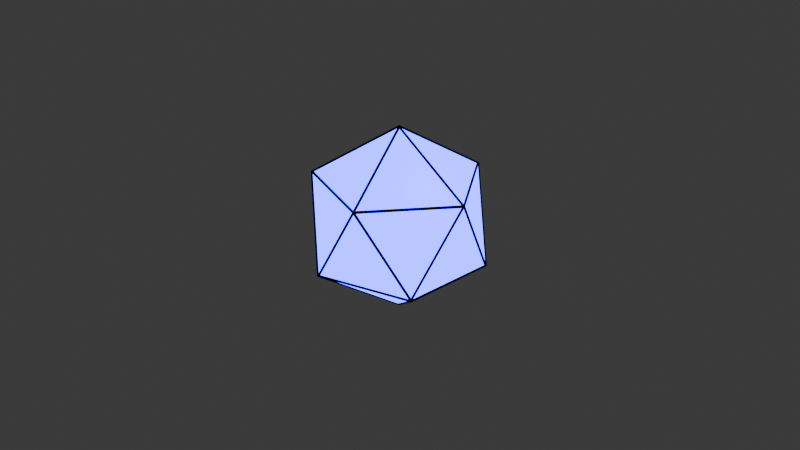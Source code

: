 # Source: geometric_wireframe_lantern.blend  (saved by Blender 5.2.44; exported with 4.5.12 LTS)
import bpy
from mathutils import Matrix  # noqa: F401  (used for matrix-valued properties, if any)

bpy.ops.wm.read_factory_settings(use_empty=True)
scene = bpy.context.scene
scene.name = 'Scene'

# ---- collections
col_collection = bpy.data.collections.new('Collection'); scene.collection.children.link(col_collection)

# ---- materials (node trees are filled in below, after node groups)
mat_material_001 = bpy.data.materials.new('Material.001')
mat_material_002 = bpy.data.materials.new('Material.002')

# ---- material node trees
mat_material_001.use_nodes = True; mat_material_001.node_tree.nodes.clear()
_N = mat_material_001.node_tree.nodes; _L = mat_material_001.node_tree.links
n0 = _N.new('ShaderNodeBsdfPrincipled'); n0.name = 'Principled BSDF'; n0.location = (-200, 100)
n0.inputs[0].default_value = (0.03869, 0.01116, 0.8, 1.0)
n0.inputs[10].default_value = 0.005
n0.inputs[27].default_value = (0.01827, 0.009166, 1.0, 1.0)
n0.inputs[28].default_value = 10.0
n1 = _N.new('ShaderNodeOutputMaterial'); n1.name = 'Material Output'; n1.location = (200, 100)
_L.new(n0.outputs[0], n1.inputs[0])
n1.is_active_output = True
mat_material_002.use_nodes = True; mat_material_002.node_tree.nodes.clear()
_N = mat_material_002.node_tree.nodes; _L = mat_material_002.node_tree.links
n0 = _N.new('ShaderNodeBsdfPrincipled'); n0.name = 'Principled BSDF'; n0.location = (-200, 100)
n0.inputs[0].default_value = (0.002333, 0.002333, 0.002333, 1.0)
n0.inputs[1].default_value = 1.0
n0.inputs[2].default_value = 0.4
n0.inputs[10].default_value = 0.005
n1 = _N.new('ShaderNodeOutputMaterial'); n1.name = 'Material Output'; n1.location = (200, 100)
_L.new(n0.outputs[0], n1.inputs[0])
n1.is_active_output = True

# ---- world
world_world = bpy.data.worlds.new('World'); scene.world = world_world
world_world.use_nodes = True; world_world.node_tree.nodes.clear()
_N = world_world.node_tree.nodes; _L = world_world.node_tree.links
n0 = _N.new('ShaderNodeOutputWorld'); n0.name = 'World Output'; n0.location = (200, 100)
n1 = _N.new('ShaderNodeBackground'); n1.name = 'Background'; n1.location = (-200, 100)
n1.inputs[0].default_value = (0.05088, 0.05088, 0.05088, 1.0)
_L.new(n1.outputs[0], n0.inputs[0])
n0.is_active_output = True
world_world.color = (0.05088, 0.05088, 0.05088)
world_world.sun_shadow_jitter_overblur = 0.0

# ---- cameras
cam_camera = bpy.data.cameras.new('Camera')
cam_camera.clip_end = 100.0
cam_camera.ortho_scale = 7.314

# ---- lights
light_light = bpy.data.lights.new('Light', 'POINT')
light_light.energy = 1000.0
light_light.shadow_soft_size = 0.1

# ---- meshes
me_icosphere = bpy.data.meshes.new('Icosphere')
me_icosphere.from_pydata([(0.0, 0.0, -1.0), (0.7236, -0.5257, -0.4472), (-0.2764, -0.8506, -0.4472), (-0.8944, 0.0, -0.4472), (-0.2764, 0.8506, -0.4472), (0.7236, 0.5257, -0.4472), (0.2764, -0.8506, 0.4472), (-0.7236, -0.5257, 0.4472), (-0.7236, 0.5257, 0.4472), (0.2764, 0.8506, 0.4472), (0.8944, 0.0, 0.4472), (0.0, 0.0, 1.0), (-1.316e-08, 0.0, -0.985), (1.316e-08, 0.0, -1.015), (0.7127, -0.5178, -0.4405), (0.7345, -0.5336, -0.4539), (-0.2722, -0.8379, -0.4405), (-0.2805, -0.8634, -0.4539), (-0.881, 0.0, -0.4405), (-0.9078, 0.0, -0.4539), (-0.2722, 0.8379, -0.4405), (-0.2805, 0.8634, -0.4539), (0.7127, 0.5178, -0.4405), (0.7345, 0.5336, -0.4539), (0.2722, -0.8379, 0.4405), (0.2805, -0.8634, 0.4539), (-0.7127, -0.5178, 0.4405), (-0.7345, -0.5336, 0.4539), (-0.7127, 0.5178, 0.4405), (-0.7345, 0.5336, 0.4539), (0.2722, 0.8379, 0.4405), (0.2805, 0.8634, 0.4539), (0.881, 0.0, 0.4405), (0.9078, 0.0, 0.4539), (1.311e-08, -2.149e-10, 0.985), (-1.311e-08, 2.149e-10, 1.015), (0.007367, -0.02267, -0.9818), (0.6952, -0.5224, -0.4563), (-0.2554, -0.8313, -0.4563), (0.7117, -0.4997, -0.4563), (0.02384, 0.0, -0.9818), (0.7117, 0.4997, -0.4563), (-0.01929, -0.01401, -0.9818), (-0.282, -0.8226, -0.4563), (-0.8695, -0.01401, -0.4563), (-0.01929, 0.01401, -0.9818), (-0.8695, 0.01401, -0.4563), (-0.282, 0.8226, -0.4563), (0.007367, 0.02267, -0.9818), (-0.2554, 0.8313, -0.4563), (0.6952, 0.5224, -0.4563), (0.7264, -0.4997, -0.4325), (0.7264, 0.4997, -0.4325), (0.8888, 0.0, 0.4177), (-0.2508, -0.8453, -0.4325), (0.6998, -0.5364, -0.4325), (0.2746, -0.8453, 0.4177), (-0.8814, -0.02267, -0.4325), (-0.2939, -0.8313, -0.4325), (-0.719, -0.5224, 0.4177), (-0.2939, 0.8313, -0.4325), (-0.8814, 0.02267, -0.4325), (-0.719, 0.5224, 0.4177), (0.6998, 0.5364, -0.4325), (-0.2508, 0.8453, -0.4325), (0.2746, 0.8453, 0.4177), (0.719, -0.5224, -0.4177), (0.8814, -0.02267, 0.4325), (0.2939, -0.8313, 0.4325), (-0.2746, -0.8453, -0.4177), (0.2508, -0.8453, 0.4325), (-0.6998, -0.5364, 0.4325), (-0.8888, 0.0, -0.4177), (-0.7264, -0.4997, 0.4325), (-0.7264, 0.4997, 0.4325), (-0.2746, 0.8453, -0.4177), (-0.6998, 0.5364, 0.4325), (0.2508, 0.8453, 0.4325), (0.719, 0.5224, -0.4177), (0.2939, 0.8313, 0.4325), (0.8814, 0.02267, 0.4325), (0.282, -0.8226, 0.4563), (0.8695, -0.01401, 0.4563), (0.01929, -0.01401, 0.9818), (-0.6952, -0.5224, 0.4563), (0.2554, -0.8313, 0.4563), (-0.007367, -0.02267, 0.9818), (-0.7117, 0.4997, 0.4563), (-0.7117, -0.4997, 0.4563), (-0.02384, 0.0, 0.9818), (0.2554, 0.8313, 0.4563), (-0.6952, 0.5224, 0.4563), (-0.007367, 0.02267, 0.9818), (0.8695, 0.01401, 0.4563), (0.282, 0.8226, 0.4563), (0.01929, 0.01401, 0.9818)], [], [(0, 1, 2), (1, 0, 5), (0, 2, 3), (0, 3, 4), (0, 4, 5), (1, 5, 10), (2, 1, 6), (3, 2, 7), (4, 3, 8), (5, 4, 9), (1, 10, 6), (2, 6, 7), (3, 7, 8), (4, 8, 9), (5, 9, 10), (6, 10, 11), (7, 6, 11), (8, 7, 11), (9, 8, 11), (10, 9, 11), (36, 37, 14, 12), (37, 36, 13, 15), (37, 38, 16, 14), (38, 37, 15, 17), (38, 36, 12, 16), (36, 38, 17, 13), (39, 40, 12, 14), (40, 39, 15, 13), (40, 41, 22, 12), (41, 40, 13, 23), (41, 39, 14, 22), (39, 41, 23, 15), (42, 43, 16, 12), (43, 42, 13, 17), (43, 44, 18, 16), (44, 43, 17, 19), (44, 42, 12, 18), (42, 44, 19, 13), (45, 46, 18, 12), (46, 45, 13, 19), (46, 47, 20, 18), (47, 46, 19, 21), (47, 45, 12, 20), (45, 47, 21, 13), (48, 49, 20, 12), (49, 48, 13, 21), (49, 50, 22, 20), (50, 49, 21, 23), (50, 48, 12, 22), (48, 50, 23, 13), (51, 52, 22, 14), (52, 51, 15, 23), (52, 53, 32, 22), (53, 52, 23, 33), (53, 51, 14, 32), (51, 53, 33, 15), (54, 55, 14, 16), (55, 54, 17, 15), (55, 56, 24, 14), (56, 55, 15, 25), (56, 54, 16, 24), (54, 56, 25, 17), (57, 58, 16, 18), (58, 57, 19, 17), (58, 59, 26, 16), (59, 58, 17, 27), (59, 57, 18, 26), (57, 59, 27, 19), (60, 61, 18, 20), (61, 60, 21, 19), (61, 62, 28, 18), (62, 61, 19, 29), (62, 60, 20, 28), (60, 62, 29, 21), (63, 64, 20, 22), (64, 63, 23, 21), (64, 65, 30, 20), (65, 64, 21, 31), (65, 63, 22, 30), (63, 65, 31, 23), (66, 67, 32, 14), (67, 66, 15, 33), (67, 68, 24, 32), (68, 67, 33, 25), (68, 66, 14, 24), (66, 68, 25, 15), (69, 70, 24, 16), (70, 69, 17, 25), (70, 71, 26, 24), (71, 70, 25, 27), (71, 69, 16, 26), (69, 71, 27, 17), (72, 73, 26, 18), (73, 72, 19, 27), (73, 74, 28, 26), (74, 73, 27, 29), (74, 72, 18, 28), (72, 74, 29, 19), (75, 76, 28, 20), (76, 75, 21, 29), (76, 77, 30, 28), (77, 76, 29, 31), (77, 75, 20, 30), (75, 77, 31, 21), (78, 79, 30, 22), (79, 78, 23, 31), (79, 80, 32, 30), (80, 79, 31, 33), (80, 78, 22, 32), (78, 80, 33, 23), (81, 82, 32, 24), (82, 81, 25, 33), (82, 83, 34, 32), (83, 82, 33, 35), (83, 81, 24, 34), (81, 83, 35, 25), (84, 85, 24, 26), (85, 84, 27, 25), (85, 86, 34, 24), (86, 85, 25, 35), (86, 84, 26, 34), (84, 86, 35, 27), (87, 88, 26, 28), (88, 87, 29, 27), (88, 89, 34, 26), (89, 88, 27, 35), (89, 87, 28, 34), (87, 89, 35, 29), (90, 91, 28, 30), (91, 90, 31, 29), (91, 92, 34, 28), (92, 91, 29, 35), (92, 90, 30, 34), (90, 92, 35, 31), (93, 94, 30, 32), (94, 93, 33, 31), (94, 95, 34, 30), (95, 94, 31, 35), (95, 93, 32, 34), (93, 95, 35, 33)])
me_icosphere.polygons.foreach_set('use_smooth', [True] * 140)
me_icosphere.polygons.foreach_set('material_index', [0, 0, 0, 0, 0, 0, 0, 0, 0, 0, 0, 0, 0, 0, 0, 0, 0, 0, 0, 0, 0, 1, 0, 1, 0, 1, 0, 1, 0, 1, 0, 1, 0, 1, 0, 1, 0, 1, 0, 1, 0, 1, 0, 1, 0, 1, 0, 1, 0, 1, 0, 1, 0, 1, 0, 1, 0, 1, 0, 1, 0, 1, 0, 1, 0, 1, 0, 1, 0, 1, 0, 1, 0, 1, 0, 1, 0, 1, 0, 1, 0, 1, 0, 1, 0, 1, 0, 1, 0, 1, 0, 1, 0, 1, 0, 1, 0, 1, 0, 1, 0, 1, 0, 1, 0, 1, 0, 1, 0, 1, 0, 1, 0, 1, 0, 1, 0, 1, 0, 1, 0, 1, 0, 1, 0, 1, 0, 1, 0, 1, 0, 1, 0, 1, 0, 1, 0, 1, 0, 1])
_uv = me_icosphere.uv_layers.new(name='UVMap')
_uv.uv.foreach_set('vector', [0.1818, 0.0, 0.2727, 0.1575, 0.09091, 0.1575, 0.2727, 0.1575, 0.3636, 0.0, 0.4545, 0.1575, 0.9091, 0.0, 1.0, 0.1575, 0.8182, 0.1575, 0.7273, 0.0, 0.8182, 0.1575, 0.6364, 0.1575, 0.5455, 0.0, 0.6364, 0.1575, 0.4545, 0.1575, 0.2727, 0.1575, 0.4545, 0.1575, 0.3636, 0.3149, 0.09091, 0.1575, 0.2727, 0.1575, 0.1818, 0.3149, 0.8182, 0.1575, 1.0, 0.1575, 0.9091, 0.3149, 0.6364, 0.1575, 0.8182, 0.1575, 0.7273, 0.3149, 0.4545, 0.1575, 0.6364, 0.1575, 0.5455, 0.3149, 0.2727, 0.1575, 0.3636, 0.3149, 0.1818, 0.3149, 0.09091, 0.1575, 0.1818, 0.3149, 0.0, 0.3149, 0.8182, 0.1575, 0.9091, 0.3149, 0.7273, 0.3149, 0.6364, 0.1575, 0.7273, 0.3149, 0.5455, 0.3149, 0.4545, 0.1575, 0.5455, 0.3149, 0.3636, 0.3149, 0.1818, 0.3149, 0.3636, 0.3149, 0.2727, 0.4724, 0.0, 0.3149, 0.1818, 0.3149, 0.09091, 0.4724, 0.7273, 0.3149, 0.9091, 0.3149, 0.8182, 0.4724, 0.5455, 0.3149, 0.7273, 0.3149, 0.6364, 0.4724, 0.3636, 0.3149, 0.5455, 0.3149, 0.4545, 0.4724, 0.1818, 0.0, 0.2727, 0.1575, 0.2727, 0.1575, 0.1818, 0.0, 0.2727, 0.1575, 0.1818, 0.0, 0.1818, 0.0, 0.2727, 0.1575, 0.2727, 0.1575, 0.09091, 0.1575, 0.09091, 0.1575, 0.2727, 0.1575, 0.09091, 0.1575, 0.2727, 0.1575, 0.2727, 0.1575, 0.09091, 0.1575, 0.09091, 0.1575, 0.1818, 0.0, 0.1818, 0.0, 0.09091, 0.1575, 0.1818, 0.0, 0.09091, 0.1575, 0.09091, 0.1575, 0.1818, 0.0, 0.2727, 0.1575, 0.3636, 0.0, 0.3636, 0.0, 0.2727, 0.1575, 0.3636, 0.0, 0.2727, 0.1575, 0.2727, 0.1575, 0.3636, 0.0, 0.3636, 0.0, 0.4545, 0.1575, 0.4545, 0.1575, 0.3636, 0.0, 0.4545, 0.1575, 0.3636, 0.0, 0.3636, 0.0, 0.4545, 0.1575, 0.4545, 0.1575, 0.2727, 0.1575, 0.2727, 0.1575, 0.4545, 0.1575, 0.2727, 0.1575, 0.4545, 0.1575, 0.4545, 0.1575, 0.2727, 0.1575, 0.9091, 0.0, 1.0, 0.1575, 1.0, 0.1575, 0.9091, 0.0, 1.0, 0.1575, 0.9091, 0.0, 0.9091, 0.0, 1.0, 0.1575, 1.0, 0.1575, 0.8182, 0.1575, 0.8182, 0.1575, 1.0, 0.1575, 0.8182, 0.1575, 1.0, 0.1575, 1.0, 0.1575, 0.8182, 0.1575, 0.8182, 0.1575, 0.9091, 0.0, 0.9091, 0.0, 0.8182, 0.1575, 0.9091, 0.0, 0.8182, 0.1575, 0.8182, 0.1575, 0.9091, 0.0, 0.7273, 0.0, 0.8182, 0.1575, 0.8182, 0.1575, 0.7273, 0.0, 0.8182, 0.1575, 0.7273, 0.0, 0.7273, 0.0, 0.8182, 0.1575, 0.8182, 0.1575, 0.6364, 0.1575, 0.6364, 0.1575, 0.8182, 0.1575, 0.6364, 0.1575, 0.8182, 0.1575, 0.8182, 0.1575, 0.6364, 0.1575, 0.6364, 0.1575, 0.7273, 0.0, 0.7273, 0.0, 0.6364, 0.1575, 0.7273, 0.0, 0.6364, 0.1575, 0.6364, 0.1575, 0.7273, 0.0, 0.5455, 0.0, 0.6364, 0.1575, 0.6364, 0.1575, 0.5455, 0.0, 0.6364, 0.1575, 0.5455, 0.0, 0.5455, 0.0, 0.6364, 0.1575, 0.6364, 0.1575, 0.4545, 0.1575, 0.4545, 0.1575, 0.6364, 0.1575, 0.4545, 0.1575, 0.6364, 0.1575, 0.6364, 0.1575, 0.4545, 0.1575, 0.4545, 0.1575, 0.5455, 0.0, 0.5455, 0.0, 0.4545, 0.1575, 0.5455, 0.0, 0.4545, 0.1575, 0.4545, 0.1575, 0.5455, 0.0, 0.2727, 0.1575, 0.4545, 0.1575, 0.4545, 0.1575, 0.2727, 0.1575, 0.4545, 0.1575, 0.2727, 0.1575, 0.2727, 0.1575, 0.4545, 0.1575, 0.4545, 0.1575, 0.3636, 0.3149, 0.3636, 0.3149, 0.4545, 0.1575, 0.3636, 0.3149, 0.4545, 0.1575, 0.4545, 0.1575, 0.3636, 0.3149, 0.3636, 0.3149, 0.2727, 0.1575, 0.2727, 0.1575, 0.3636, 0.3149, 0.2727, 0.1575, 0.3636, 0.3149, 0.3636, 0.3149, 0.2727, 0.1575, 0.09091, 0.1575, 0.2727, 0.1575, 0.2727, 0.1575, 0.09091, 0.1575, 0.2727, 0.1575, 0.09091, 0.1575, 0.09091, 0.1575, 0.2727, 0.1575, 0.2727, 0.1575, 0.1818, 0.3149, 0.1818, 0.3149, 0.2727, 0.1575, 0.1818, 0.3149, 0.2727, 0.1575, 0.2727, 0.1575, 0.1818, 0.3149, 0.1818, 0.3149, 0.09091, 0.1575, 0.09091, 0.1575, 0.1818, 0.3149, 0.09091, 0.1575, 0.1818, 0.3149, 0.1818, 0.3149, 0.09091, 0.1575, 0.8182, 0.1575, 1.0, 0.1575, 1.0, 0.1575, 0.8182, 0.1575, 1.0, 0.1575, 0.8182, 0.1575, 0.8182, 0.1575, 1.0, 0.1575, 1.0, 0.1575, 0.9091, 0.3149, 0.9091, 0.3149, 1.0, 0.1575, 0.9091, 0.3149, 1.0, 0.1575, 1.0, 0.1575, 0.9091, 0.3149, 0.9091, 0.3149, 0.8182, 0.1575, 0.8182, 0.1575, 0.9091, 0.3149, 0.8182, 0.1575, 0.9091, 0.3149, 0.9091, 0.3149, 0.8182, 0.1575, 0.6364, 0.1575, 0.8182, 0.1575, 0.8182, 0.1575, 0.6364, 0.1575, 0.8182, 0.1575, 0.6364, 0.1575, 0.6364, 0.1575, 0.8182, 0.1575, 0.8182, 0.1575, 0.7273, 0.3149, 0.7273, 0.3149, 0.8182, 0.1575, 0.7273, 0.3149, 0.8182, 0.1575, 0.8182, 0.1575, 0.7273, 0.3149, 0.7273, 0.3149, 0.6364, 0.1575, 0.6364, 0.1575, 0.7273, 0.3149, 0.6364, 0.1575, 0.7273, 0.3149, 0.7273, 0.3149, 0.6364, 0.1575, 0.4545, 0.1575, 0.6364, 0.1575, 0.6364, 0.1575, 0.4545, 0.1575, 0.6364, 0.1575, 0.4545, 0.1575, 0.4545, 0.1575, 0.6364, 0.1575, 0.6364, 0.1575, 0.5455, 0.3149, 0.5455, 0.3149, 0.6364, 0.1575, 0.5455, 0.3149, 0.6364, 0.1575, 0.6364, 0.1575, 0.5455, 0.3149, 0.5455, 0.3149, 0.4545, 0.1575, 0.4545, 0.1575, 0.5455, 0.3149, 0.4545, 0.1575, 0.5455, 0.3149, 0.5455, 0.3149, 0.4545, 0.1575, 0.2727, 0.1575, 0.3636, 0.3149, 0.3636, 0.3149, 0.2727, 0.1575, 0.3636, 0.3149, 0.2727, 0.1575, 0.2727, 0.1575, 0.3636, 0.3149, 0.3636, 0.3149, 0.1818, 0.3149, 0.1818, 0.3149, 0.3636, 0.3149, 0.1818, 0.3149, 0.3636, 0.3149, 0.3636, 0.3149, 0.1818, 0.3149, 0.1818, 0.3149, 0.2727, 0.1575, 0.2727, 0.1575, 0.1818, 0.3149, 0.2727, 0.1575, 0.1818, 0.3149, 0.1818, 0.3149, 0.2727, 0.1575, 0.09091, 0.1575, 0.1818, 0.3149, 0.1818, 0.3149, 0.09091, 0.1575, 0.1818, 0.3149, 0.09091, 0.1575, 0.09091, 0.1575, 0.1818, 0.3149, 0.1818, 0.3149, 0.0, 0.3149, 0.0, 0.3149, 0.1818, 0.3149, 0.0, 0.3149, 0.1818, 0.3149, 0.1818, 0.3149, 0.0, 0.3149, 0.0, 0.3149, 0.09091, 0.1575, 0.09091, 0.1575, 0.0, 0.3149, 0.09091, 0.1575, 0.0, 0.3149, 0.0, 0.3149, 0.09091, 0.1575, 0.8182, 0.1575, 0.9091, 0.3149, 0.9091, 0.3149, 0.8182, 0.1575, 0.9091, 0.3149, 0.8182, 0.1575, 0.8182, 0.1575, 0.9091, 0.3149, 0.9091, 0.3149, 0.7273, 0.3149, 0.7273, 0.3149, 0.9091, 0.3149, 0.7273, 0.3149, 0.9091, 0.3149, 0.9091, 0.3149, 0.7273, 0.3149, 0.7273, 0.3149, 0.8182, 0.1575, 0.8182, 0.1575, 0.7273, 0.3149, 0.8182, 0.1575, 0.7273, 0.3149, 0.7273, 0.3149, 0.8182, 0.1575, 0.6364, 0.1575, 0.7273, 0.3149, 0.7273, 0.3149, 0.6364, 0.1575, 0.7273, 0.3149, 0.6364, 0.1575, 0.6364, 0.1575, 0.7273, 0.3149, 0.7273, 0.3149, 0.5455, 0.3149, 0.5455, 0.3149, 0.7273, 0.3149, 0.5455, 0.3149, 0.7273, 0.3149, 0.7273, 0.3149, 0.5455, 0.3149, 0.5455, 0.3149, 0.6364, 0.1575, 0.6364, 0.1575, 0.5455, 0.3149, 0.6364, 0.1575, 0.5455, 0.3149, 0.5455, 0.3149, 0.6364, 0.1575, 0.4545, 0.1575, 0.5455, 0.3149, 0.5455, 0.3149, 0.4545, 0.1575, 0.5455, 0.3149, 0.4545, 0.1575, 0.4545, 0.1575, 0.5455, 0.3149, 0.5455, 0.3149, 0.3636, 0.3149, 0.3636, 0.3149, 0.5455, 0.3149, 0.3636, 0.3149, 0.5455, 0.3149, 0.5455, 0.3149, 0.3636, 0.3149, 0.3636, 0.3149, 0.4545, 0.1575, 0.4545, 0.1575, 0.3636, 0.3149, 0.4545, 0.1575, 0.3636, 0.3149, 0.3636, 0.3149, 0.4545, 0.1575, 0.1818, 0.3149, 0.3636, 0.3149, 0.3636, 0.3149, 0.1818, 0.3149, 0.3636, 0.3149, 0.1818, 0.3149, 0.1818, 0.3149, 0.3636, 0.3149, 0.3636, 0.3149, 0.2727, 0.4724, 0.2727, 0.4724, 0.3636, 0.3149, 0.2727, 0.4724, 0.3636, 0.3149, 0.3636, 0.3149, 0.2727, 0.4724, 0.2727, 0.4724, 0.1818, 0.3149, 0.1818, 0.3149, 0.2727, 0.4724, 0.1818, 0.3149, 0.2727, 0.4724, 0.2727, 0.4724, 0.1818, 0.3149, 0.0, 0.3149, 0.1818, 0.3149, 0.1818, 0.3149, 0.0, 0.3149, 0.1818, 0.3149, 0.0, 0.3149, 0.0, 0.3149, 0.1818, 0.3149, 0.1818, 0.3149, 0.09091, 0.4724, 0.09091, 0.4724, 0.1818, 0.3149, 0.09091, 0.4724, 0.1818, 0.3149, 0.1818, 0.3149, 0.09091, 0.4724, 0.09091, 0.4724, 0.0, 0.3149, 0.0, 0.3149, 0.09091, 0.4724, 0.0, 0.3149, 0.09091, 0.4724, 0.09091, 0.4724, 0.0, 0.3149, 0.7273, 0.3149, 0.9091, 0.3149, 0.9091, 0.3149, 0.7273, 0.3149, 0.9091, 0.3149, 0.7273, 0.3149, 0.7273, 0.3149, 0.9091, 0.3149, 0.9091, 0.3149, 0.8182, 0.4724, 0.8182, 0.4724, 0.9091, 0.3149, 0.8182, 0.4724, 0.9091, 0.3149, 0.9091, 0.3149, 0.8182, 0.4724, 0.8182, 0.4724, 0.7273, 0.3149, 0.7273, 0.3149, 0.8182, 0.4724, 0.7273, 0.3149, 0.8182, 0.4724, 0.8182, 0.4724, 0.7273, 0.3149, 0.5455, 0.3149, 0.7273, 0.3149, 0.7273, 0.3149, 0.5455, 0.3149, 0.7273, 0.3149, 0.5455, 0.3149, 0.5455, 0.3149, 0.7273, 0.3149, 0.7273, 0.3149, 0.6364, 0.4724, 0.6364, 0.4724, 0.7273, 0.3149, 0.6364, 0.4724, 0.7273, 0.3149, 0.7273, 0.3149, 0.6364, 0.4724, 0.6364, 0.4724, 0.5455, 0.3149, 0.5455, 0.3149, 0.6364, 0.4724, 0.5455, 0.3149, 0.6364, 0.4724, 0.6364, 0.4724, 0.5455, 0.3149, 0.3636, 0.3149, 0.5455, 0.3149, 0.5455, 0.3149, 0.3636, 0.3149, 0.5455, 0.3149, 0.3636, 0.3149, 0.3636, 0.3149, 0.5455, 0.3149, 0.5455, 0.3149, 0.4545, 0.4724, 0.4545, 0.4724, 0.5455, 0.3149, 0.4545, 0.4724, 0.5455, 0.3149, 0.5455, 0.3149, 0.4545, 0.4724, 0.4545, 0.4724, 0.3636, 0.3149, 0.3636, 0.3149, 0.4545, 0.4724, 0.3636, 0.3149, 0.4545, 0.4724, 0.4545, 0.4724, 0.3636, 0.3149])
me_icosphere.materials.append(mat_material_001)
me_icosphere.materials.append(mat_material_002)
me_icosphere.update()

# ---- objects
ob_light = bpy.data.objects.new('Light', light_light)
ob_camera = bpy.data.objects.new('Camera', cam_camera)
ob_icosphere = bpy.data.objects.new('Icosphere', me_icosphere)

# ---- transforms, parenting, visibility, modifiers, constraints
ob_light.location = (4.076, 1.005, 5.904)
ob_light.rotation_euler = (0.6503, 0.05522, 1.866)
ob_light.lock_rotations_4d = False
ob_light.empty_display_type = 'ARROWS'
ob_light.color = (0.0, 0.0, 0.0, 0.0)
ob_light.lineart.crease_threshold = 0.0
ob_camera.location = (7.359, -6.926, 4.958)
ob_camera.rotation_euler = (1.109, 0.0, 0.8149)
ob_camera.lock_rotations_4d = False
ob_camera.empty_display_type = 'ARROWS'
ob_camera.color = (0.0, 0.0, 0.0, 0.0)
ob_camera.display_type = 'WIRE'
ob_camera.lineart.crease_threshold = 0.0
ob_icosphere.location = (0.0, 0.0, 0.0)

# ---- collection membership
col_collection.objects.link(ob_light)
col_collection.objects.link(ob_camera)
col_collection.objects.link(ob_icosphere)

# ---- scene / render settings (as saved in the file)
scene.camera = ob_camera
scene.frame_start = 1; scene.frame_end = 250; scene.frame_set(1)
scene.render.engine = 'BLENDER_EEVEE_NEXT'
scene.render.bake_bias = 0.0
scene.render.bake_samples = 0
scene.render.compositor_device = 'GPU'
scene.eevee.use_volume_custom_range = False
scene.eevee.fast_gi_thickness_near = 0.1
scene.eevee.fast_gi_thickness_far = 0.0
scene.eevee.ray_tracing_options.screen_trace_thickness = 0.1
bpy.context.view_layer.update()

